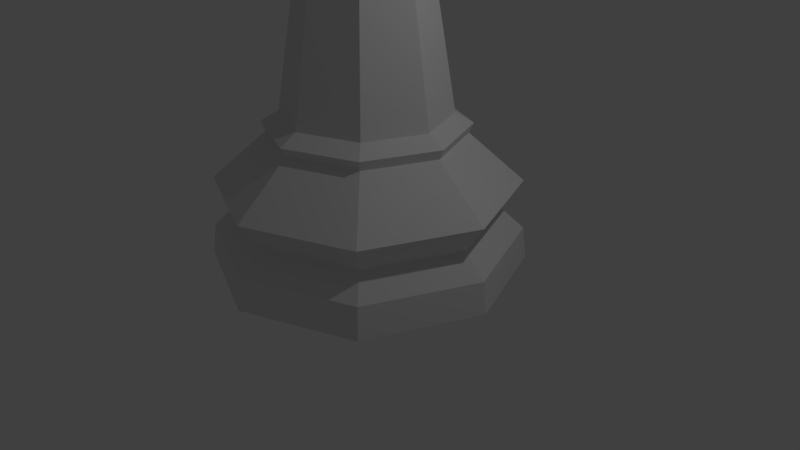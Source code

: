 # Source: bishop-low-poly.blend  (saved by Blender 2.78.0; exported with 4.5.12 LTS)
import bpy
from mathutils import Matrix  # noqa: F401  (used for matrix-valued properties, if any)

bpy.ops.wm.read_factory_settings(use_empty=True)
scene = bpy.context.scene
scene.name = 'Scene'

# ---- collections
col_collection_1 = bpy.data.collections.new('Collection 1'); scene.collection.children.link(col_collection_1)

# ---- world
world_world = bpy.data.worlds.new('World'); scene.world = world_world
world_world.color = (0.05088, 0.05088, 0.05088)
world_world.use_sun_shadow = False
world_world.sun_shadow_jitter_overblur = 0.0
world_world.cycles.sampling_method = 'MANUAL'

# ---- cameras
cam_camera = bpy.data.cameras.new('Camera')
cam_camera.clip_end = 100.0
cam_camera.lens = 35.0
cam_camera.sensor_width = 32.0
cam_camera.sensor_height = 18.0
cam_camera.ortho_scale = 7.314
cam_camera.dof.focus_distance = 0.0
cam_camera.dof.aperture_fstop = 128.0

# ---- lights
light_lamp = bpy.data.lights.new('Lamp', 'POINT')
light_lamp.transmission_factor = 0.0
light_lamp.cutoff_distance = 30.0
light_lamp.energy = 100.0
light_lamp.shadow_buffer_clip_start = 1.001
light_lamp.shadow_soft_size = 0.1
light_lamp.shadow_maximum_resolution = 0.006
light_lamp.use_absolute_resolution = True

# ---- meshes
me_sphere_001 = bpy.data.meshes.new('Sphere.001')
me_sphere_001.from_pydata([(7.412e-08, 0.2145, 7.874), (7.412e-08, -7.392e-07, 7.751), (0.1517, 0.1517, 8.122), (0.1517, 0.1517, 7.874), (0.2145, -7.313e-07, 8.122), (0.2145, -7.387e-07, 7.874), (0.1517, -0.1517, 8.122), (0.1517, -0.1517, 7.874), (8.205e-08, -0.2145, 8.122), (8.205e-08, -0.2145, 7.874), (5.88e-08, -7.545e-07, 8.246), (-0.1517, -0.1517, 8.122), (-0.1517, -0.1517, 7.874), (-0.2145, -7.313e-07, 8.122), (-0.2145, -7.387e-07, 7.874), (-0.1517, 0.1517, 8.122), (-0.1517, 0.1517, 7.874), (8.205e-08, 0.2145, 8.122), (1.309e-08, 2.0, 0.1928), (1.104e-07, 1.052, 2.12), (1.414, 1.414, 0.1928), (0.7437, 0.7437, 2.12), (2.0, -3.989e-07, 0.1928), (1.052, -1.556e-07, 2.12), (1.414, -1.414, 0.1928), (0.7437, -0.7437, 2.12), (-6.356e-07, -2.0, 0.1928), (-2.14e-07, -1.052, 2.12), (-1.414, -1.414, 0.1928), (-0.7437, -0.7437, 2.12), (-2.0, 1.385e-06, 0.1928), (-1.052, 7.851e-07, 2.12), (-1.414, 1.414, 0.1928), (-0.7437, 0.7437, 2.12), (1.465e-07, 0.8529, 4.768), (1.309e-08, 1.916, 1.247), (1.354, 1.354, 1.247), (-0.6031, 0.6031, 4.768), (1.916, -3.664e-07, 1.247), (-0.8529, 6.395e-07, 4.768), (1.354, -1.354, 1.247), (-0.6031, -0.6031, 4.768), (-6.032e-07, -1.916, 1.247), (-1.392e-07, -0.8529, 4.768), (-1.354, -1.354, 1.247), (0.6031, -0.6031, 4.768), (-1.916, 1.336e-06, 1.247), (0.8529, -1.46e-07, 4.768), (-1.354, 1.354, 1.247), (0.6031, 0.6031, 4.768), (1.104e-07, 1.276, 1.986), (0.9025, 0.9025, 1.986), (1.276, -2.043e-07, 1.986), (0.9025, -0.9025, 1.986), (-3.113e-07, -1.276, 1.986), (-0.9025, -0.9025, 1.986), (-1.276, 9.31e-07, 1.986), (-0.9025, 0.9025, 1.986), (4.553e-08, 1.66, 0.8666), (1.173, 1.173, 0.8666), (1.66, -3.016e-07, 0.8666), (1.173, -1.173, 0.8666), (-4.735e-07, -1.66, 0.8666), (-1.173, -1.173, 0.8666), (-1.66, 1.174e-06, 0.8666), (-1.173, 1.173, 0.8666), (1.104e-07, 1.221, 1.861), (0.8633, 0.8633, 1.861), (1.221, -1.88e-07, 1.861), (0.8633, -0.8633, 1.861), (-3.113e-07, -1.221, 1.861), (-0.8633, -0.8633, 1.861), (-1.221, 8.986e-07, 1.861), (-0.8633, 0.8633, 1.861), (1.309e-08, 1.948, 0.5971), (1.378, 1.378, 0.5971), (1.948, -3.827e-07, 0.5971), (1.378, -1.378, 0.5971), (-6.032e-07, -1.948, 0.5971), (-1.378, -1.378, 0.5971), (-1.948, 1.353e-06, 0.5971), (-1.378, 1.378, 0.5971), (-1.237, 9.148e-07, 4.54), (-0.6945, 5.413e-07, 4.269), (0.8748, 0.8748, 4.54), (0.4911, 0.4911, 4.269), (1.104e-07, 1.237, 4.54), (1.428e-07, 0.6945, 4.269), (-9.921e-08, -0.6945, 4.269), (-2.788e-07, -1.237, 4.54), (-0.4911, 0.4911, 4.269), (-0.8748, 0.8748, 4.54), (0.8748, -0.8748, 4.54), (0.4911, -0.4911, 4.269), (-0.8748, -0.8748, 4.54), (-0.4911, -0.4911, 4.269), (0.6945, -6.355e-08, 4.269), (1.237, -1.88e-07, 4.54), (5.96e-08, -6.706e-07, 7.751), (0.7696, 0.7696, 6.202), (0.5442, 0.5442, 5.11), (1.088, -6.097e-07, 6.202), (0.7696, -6.422e-07, 5.11), (0.7696, -0.7696, 6.202), (0.5442, -0.5442, 5.11), (1.309e-08, -1.088, 6.202), (4.553e-08, -0.7696, 5.11), (0.5549, 0.5549, 7.032), (-0.7696, -0.7696, 6.202), (-0.5442, -0.5442, 5.11), (-1.088, -6.097e-07, 6.202), (-0.7696, -6.422e-07, 5.11), (-0.7696, 0.7696, 6.202), (-0.5442, 0.5442, 5.11), (1.309e-08, 1.088, 6.202), (1.309e-08, 0.7696, 5.11), (-0.6474, 0.6474, 4.922), (-0.6474, -0.6474, 4.922), (0.9155, -3.808e-07, 4.922), (-7.758e-08, -0.9155, 4.922), (8.244e-08, 0.9155, 4.922), (-0.9155, 1.043e-07, 4.922), (0.6474, 0.6474, 4.922), (0.6474, -0.6474, 4.922), (0.7848, -6.305e-07, 7.032), (0.5549, -0.5549, 7.032), (3.624e-08, -0.7848, 7.032), (-0.5549, -0.5549, 7.032), (-0.7848, -6.305e-07, 7.032), (-0.5549, 0.5549, 7.032), (2.09e-08, 0.7848, 7.032), (-0.5302, 0.5302, 7.064), (-0.5197, 0.5695, 7.032), (-0.5808, -6.409e-07, 7.218), (-0.5302, -0.5302, 7.064), (-0.5197, -0.5695, 7.032), (-0.4126, -0.7338, 6.704), (-0.4764, 0.636, 6.899), (-0.04765, 0.9058, 6.647), (0.04148, -1.008, 6.374), (-0.06172, 0.7384, 7.051), (-0.06156, 0.7593, 7.032), (0.01252, -0.8557, 6.823), (-0.2041, 0.2041, 7.486), (-0.2236, -6.591e-07, 7.546), (-0.2041, -0.2041, 7.486), (-0.05548, -0.7618, 7.032), (3.15e-08, -0.8469, 6.862), (-0.2514, 0.849, 6.571), (-0.1662, -0.9796, 6.311), (1.742e-08, -1.032, 6.357)], [], [(1, 0, 3), (0, 17, 2, 3), (17, 10, 2), (1, 3, 5), (3, 2, 4, 5), (2, 10, 4), (1, 5, 7), (5, 4, 6, 7), (4, 10, 6), (1, 7, 9), (7, 6, 8, 9), (6, 10, 8), (1, 9, 12), (9, 8, 11, 12), (8, 10, 11), (1, 12, 14), (12, 11, 13, 14), (11, 10, 13), (1, 14, 16), (14, 13, 15, 16), (13, 10, 15), (1, 16, 0), (16, 15, 17, 0), (15, 10, 17), (53, 25, 27, 54), (84, 86, 34, 49), (86, 91, 37, 34), (97, 84, 49, 47), (52, 23, 25, 53), (69, 40, 38, 68), (73, 48, 46, 72), (72, 46, 44, 71), (51, 21, 23, 52), (92, 97, 47, 45), (68, 38, 36, 67), (20, 22, 24, 26, 28, 30, 32, 18), (74, 58, 59, 75), (94, 89, 43, 41), (81, 65, 58, 74), (57, 33, 19, 50), (80, 64, 65, 81), (71, 55, 56, 72), (73, 57, 50, 66), (69, 53, 54, 70), (79, 63, 64, 80), (78, 62, 63, 79), (50, 19, 21, 51), (77, 61, 62, 78), (72, 56, 57, 73), (66, 50, 51, 67), (70, 54, 55, 71), (76, 60, 61, 77), (75, 59, 60, 76), (56, 31, 33, 57), (18, 74, 75, 20), (91, 82, 39, 37), (68, 52, 53, 69), (67, 51, 52, 68), (32, 81, 74, 18), (30, 80, 81, 32), (55, 29, 31, 56), (28, 79, 80, 30), (71, 44, 42, 70), (82, 94, 41, 39), (66, 35, 48, 73), (26, 78, 79, 28), (24, 77, 78, 26), (67, 36, 35, 66), (70, 42, 40, 69), (116, 113, 115, 120), (22, 76, 77, 24), (54, 27, 29, 55), (20, 75, 76, 22), (35, 58, 65, 48), (48, 65, 64, 46), (46, 64, 63, 44), (44, 63, 62, 42), (42, 62, 61, 40), (40, 61, 60, 38), (38, 60, 59, 36), (36, 59, 58, 35), (89, 92, 45, 43), (27, 25, 93, 88), (88, 93, 92, 89), (31, 29, 95, 83), (83, 95, 94, 82), (33, 31, 83, 90), (90, 83, 82, 91), (29, 27, 88, 95), (95, 88, 89, 94), (25, 23, 96, 93), (93, 96, 97, 92), (23, 21, 85, 96), (96, 85, 84, 97), (19, 33, 90, 87), (87, 90, 91, 86), (21, 19, 87, 85), (85, 87, 86, 84), (115, 114, 99, 100), (103, 125, 126, 147, 142, 139, 150, 105), (130, 98, 107), (100, 99, 101, 102), (105, 150, 149, 136, 135, 127, 108), (107, 98, 124), (102, 101, 103, 104), (108, 127, 128, 110), (124, 98, 125), (104, 103, 105, 106), (110, 128, 129, 112), (125, 98, 126), (106, 105, 108, 109), (99, 107, 124, 101), (126, 98, 145, 146), (109, 108, 110, 111), (114, 130, 107, 99), (127, 134, 133, 128), (128, 133, 131, 129), (111, 110, 112, 113), (112, 129, 132, 137, 148, 138, 141, 130, 114), (129, 131, 132), (113, 112, 114, 115), (101, 124, 125, 103), (41, 117, 121, 39), (47, 118, 123, 45), (119, 106, 109, 117), (122, 100, 102, 118), (123, 104, 106, 119), (120, 115, 100, 122), (121, 111, 113, 116), (118, 102, 104, 123), (117, 109, 111, 121), (39, 121, 116, 37), (34, 120, 122, 49), (45, 123, 119, 43), (49, 122, 118, 47), (43, 119, 117, 41), (37, 116, 120, 34), (114, 99, 101, 103, 105, 108, 110, 112), (148, 149, 150, 139, 138), (140, 142, 147, 146, 145, 144, 143), (137, 136, 149, 148), (143, 144, 98), (142, 140, 141, 138, 139), (146, 147, 126), (135, 134, 127), (141, 140, 143, 98, 130), (136, 137, 132, 131, 133, 134, 135), (144, 145, 98)])
me_sphere_001.use_remesh_preserve_volume = False
me_sphere_001.use_remesh_preserve_attributes = False
me_sphere_001.use_mirror_vertex_groups = False
me_sphere_001.update()

# ---- objects
ob_bishop = bpy.data.objects.new('Bishop', me_sphere_001)
ob_lamp = bpy.data.objects.new('Lamp', light_lamp)
ob_camera = bpy.data.objects.new('Camera', cam_camera)

# ---- transforms, parenting, visibility, modifiers, constraints
ob_bishop.location = (0.0, 0.0, -0.1928)
ob_bishop.lineart.crease_threshold = 0.0
ob_lamp.location = (4.076, 1.005, 5.904)
ob_lamp.rotation_euler = (0.6503, 0.05522, 1.866)
ob_lamp.lock_rotations_4d = False
ob_lamp.empty_display_type = 'ARROWS'
ob_lamp.color = (0.0, 0.0, 0.0, 0.0)
ob_lamp.lineart.crease_threshold = 0.0
ob_camera.location = (7.481, -6.508, 5.344)
ob_camera.rotation_euler = (1.109, 0.0, 0.8149)
ob_camera.lock_rotations_4d = False
ob_camera.empty_display_type = 'ARROWS'
ob_camera.color = (0.0, 0.0, 0.0, 0.0)
ob_camera.display_type = 'WIRE'
ob_camera.lineart.crease_threshold = 0.0

# ---- collection membership
col_collection_1.objects.link(ob_bishop)
col_collection_1.objects.link(ob_lamp)
col_collection_1.objects.link(ob_camera)

# ---- scene / render settings (as saved in the file)
scene.camera = ob_camera
scene.frame_start = 1; scene.frame_end = 250; scene.frame_set(1)
scene.render.engine = 'BLENDER_EEVEE_NEXT'
scene.render.resolution_percentage = 50
scene.render.dither_intensity = 0.0
scene.cycles.use_denoising = False
scene.cycles.samples = 128
scene.cycles.sampling_pattern = 'TABULATED_SOBOL'
scene.cycles.light_sampling_threshold = 0.0
scene.cycles.use_adaptive_sampling = False
scene.cycles.use_light_tree = False
scene.cycles.blur_glossy = 0.0
scene.cycles.sample_clamp_indirect = 0.0
scene.view_settings.view_transform = 'Standard'
bpy.context.view_layer.update()
